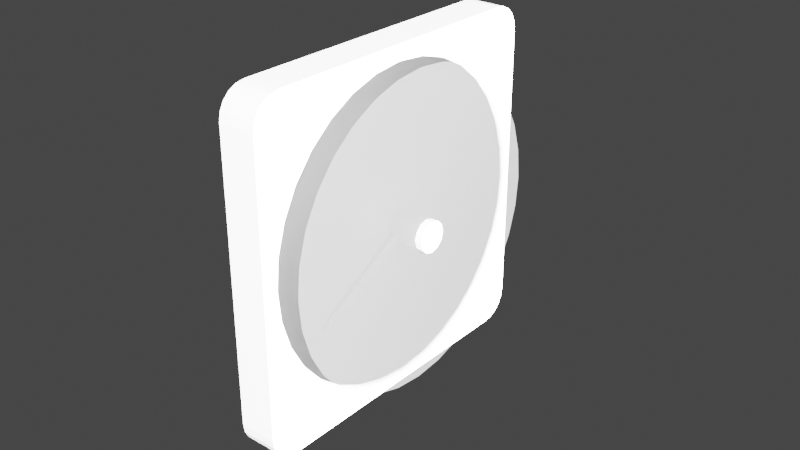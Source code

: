 # Source: meter.blend  (saved by Blender 3.4.6; exported with 4.5.12 LTS)
import bpy
from mathutils import Matrix  # noqa: F401  (used for matrix-valued properties, if any)

bpy.ops.wm.read_factory_settings(use_empty=True)
scene = bpy.context.scene
scene.name = 'Scene'

# ---- materials (node trees are filled in below, after node groups)
mat_material_002 = bpy.data.materials.new('Material.002')
mat_material_002.surface_render_method = 'BLENDED'
mat_material_002.blend_method = 'BLEND'
mat_material_002.use_transparent_shadow = False
mat_material_001 = bpy.data.materials.new('Material.001')
mat_material_001.use_transparent_shadow = False

# ---- material node trees
mat_material_002.use_nodes = True; mat_material_002.node_tree.nodes.clear()
_N = mat_material_002.node_tree.nodes; _L = mat_material_002.node_tree.links
n0 = _N.new('ShaderNodeBsdfPrincipled'); n0.name = 'Principled BSDF'; n0.location = (10, 300)
n0.distribution = 'GGX'
n0.subsurface_method = 'RANDOM_WALK_SKIN'
n0.inputs[3].default_value = 1.45
n0.inputs[4].default_value = 0.05
n0.inputs[27].default_value = (0.0, 0.0, 0.0, 1.0)
n0.inputs[28].default_value = 1.0
n1 = _N.new('ShaderNodeOutputMaterial'); n1.name = 'Material Output'; n1.location = (300, 300)
_L.new(n0.outputs[0], n1.inputs[0])
n1.is_active_output = True
mat_material_001.use_nodes = True; mat_material_001.node_tree.nodes.clear()
_N = mat_material_001.node_tree.nodes; _L = mat_material_001.node_tree.links
n0 = _N.new('ShaderNodeBsdfPrincipled'); n0.name = 'Principled BSDF'; n0.location = (10, 300)
n0.distribution = 'GGX'
n0.subsurface_method = 'RANDOM_WALK_SKIN'
n0.inputs[3].default_value = 1.45
n0.inputs[27].default_value = (0.0, 0.0, 0.0, 1.0)
n0.inputs[28].default_value = 1.0
n1 = _N.new('ShaderNodeOutputMaterial'); n1.name = 'Material Output'; n1.location = (300, 300)
_L.new(n0.outputs[0], n1.inputs[0])
n1.is_active_output = True

# ---- world
world_world = bpy.data.worlds.new('World'); scene.world = world_world
world_world.use_nodes = True; world_world.node_tree.nodes.clear()
_N = world_world.node_tree.nodes; _L = world_world.node_tree.links
n0 = _N.new('ShaderNodeOutputWorld'); n0.name = 'World Output'; n0.location = (300, 300)
n1 = _N.new('ShaderNodeBackground'); n1.name = 'Background'; n1.location = (10, 300)
n1.inputs[0].default_value = (0.05088, 0.05088, 0.05088, 1.0)
_L.new(n1.outputs[0], n0.inputs[0])
n0.is_active_output = True
world_world.color = (0.05088, 0.05088, 0.05088)
world_world.use_sun_shadow = False
world_world.sun_shadow_jitter_overblur = 0.0

# ---- lights
light_point = bpy.data.lights.new('Point', 'POINT')
light_point.transmission_factor = 0.0
light_point.energy = 1000.0
light_point.shadow_soft_size = 0.25
light_point.shadow_maximum_resolution = 0.006
light_point.use_absolute_resolution = True

# ---- meshes
me_cylinder = bpy.data.meshes.new('Cylinder')
me_cylinder.from_pydata([(-4.657e-10, 0.1, 1.63e-09), (0.015, 0.1, 1.193e-09), (-1.318e-09, 0.09808, -0.01951), (0.015, 0.09808, -0.01951), (-2.138e-09, 0.09239, -0.03827), (0.015, 0.09239, -0.03827), (-2.894e-09, 0.08315, -0.05556), (0.015, 0.08315, -0.05556), (-3.557e-09, 0.07071, -0.07071), (0.015, 0.07071, -0.07071), (-4.1e-09, 0.05556, -0.08315), (0.015, 0.05556, -0.08315), (-4.504e-09, 0.03827, -0.09239), (0.015, 0.03827, -0.09239), (-4.753e-09, 0.01951, -0.09808), (0.015, 0.01951, -0.09808), (-4.837e-09, 4.657e-10, -0.1), (0.015, 4.657e-10, -0.1), (-4.753e-09, -0.01951, -0.09808), (0.015, -0.01951, -0.09808), (-4.504e-09, -0.03827, -0.09239), (0.015, -0.03827, -0.09239), (-4.1e-09, -0.05556, -0.08315), (0.015, -0.05556, -0.08315), (-3.557e-09, -0.07071, -0.07071), (0.015, -0.07071, -0.07071), (-2.894e-09, -0.08315, -0.05556), (0.015, -0.08315, -0.05556), (-2.138e-09, -0.09239, -0.03827), (0.015, -0.09239, -0.03827), (-1.318e-09, -0.09808, -0.01951), (0.015, -0.09808, -0.01951), (-4.657e-10, -0.1, 1.63e-09), (0.015, -0.1, 1.193e-09), (3.871e-10, -0.09808, 0.01951), (0.015, -0.09808, 0.01951), (1.207e-09, -0.09239, 0.03827), (0.015, -0.09239, 0.03827), (1.963e-09, -0.08315, 0.05556), (0.015, -0.08315, 0.05556), (2.625e-09, -0.07071, 0.07071), (0.015, -0.07071, 0.07071), (3.169e-09, -0.05556, 0.08315), (0.015, -0.05556, 0.08315), (3.573e-09, -0.03827, 0.09239), (0.015, -0.03827, 0.09239), (3.821e-09, -0.01951, 0.09808), (0.015, -0.01951, 0.09808), (3.905e-09, 4.657e-10, 0.1), (0.015, 4.657e-10, 0.1), (3.821e-09, 0.01951, 0.09808), (0.015, 0.01951, 0.09808), (3.573e-09, 0.03827, 0.09239), (0.015, 0.03827, 0.09239), (3.169e-09, 0.05556, 0.08315), (0.015, 0.05556, 0.08315), (2.625e-09, 0.07071, 0.07071), (0.015, 0.07071, 0.07071), (1.963e-09, 0.08315, 0.05556), (0.015, 0.08315, 0.05556), (1.207e-09, 0.09239, 0.03827), (0.015, 0.09239, 0.03827), (3.871e-10, 0.09808, 0.01951), (0.015, 0.09808, 0.01951), (0.02, 2.801e-10, 3.327e-09)], [], [(0, 1, 3, 2), (2, 3, 5, 4), (4, 5, 7, 6), (6, 7, 9, 8), (8, 9, 11, 10), (10, 11, 13, 12), (12, 13, 15, 14), (14, 15, 17, 16), (16, 17, 19, 18), (18, 19, 21, 20), (20, 21, 23, 22), (22, 23, 25, 24), (24, 25, 27, 26), (26, 27, 29, 28), (28, 29, 31, 30), (30, 31, 33, 32), (32, 33, 35, 34), (34, 35, 37, 36), (36, 37, 39, 38), (38, 39, 41, 40), (40, 41, 43, 42), (42, 43, 45, 44), (44, 45, 47, 46), (46, 47, 49, 48), (48, 49, 51, 50), (50, 51, 53, 52), (52, 53, 55, 54), (54, 55, 57, 56), (56, 57, 59, 58), (58, 59, 61, 60), (60, 61, 63, 62), (62, 63, 1, 0), (3, 1, 64), (1, 63, 64), (63, 61, 64), (61, 59, 64), (59, 57, 64), (57, 55, 64), (55, 53, 64), (53, 51, 64), (51, 49, 64), (49, 47, 64), (47, 45, 64), (45, 43, 64), (43, 41, 64), (41, 39, 64), (39, 37, 64), (37, 35, 64), (35, 33, 64), (33, 31, 64), (31, 29, 64), (29, 27, 64), (27, 25, 64), (25, 23, 64), (23, 21, 64), (21, 19, 64), (19, 17, 64), (17, 15, 64), (15, 13, 64), (13, 11, 64), (11, 9, 64), (9, 7, 64), (7, 5, 64), (5, 3, 64)])
_uv = me_cylinder.uv_layers.new(name='UVMap')
_uv.uv.foreach_set('vector', [1.0, 0.5, 1.0, 1.0, 0.9688, 1.0, 0.9688, 0.5, 0.9688, 0.5, 0.9688, 1.0, 0.9375, 1.0, 0.9375, 0.5, 0.9375, 0.5, 0.9375, 1.0, 0.9062, 1.0, 0.9062, 0.5, 0.9062, 0.5, 0.9062, 1.0, 0.875, 1.0, 0.875, 0.5, 0.875, 0.5, 0.875, 1.0, 0.8438, 1.0, 0.8438, 0.5, 0.8438, 0.5, 0.8438, 1.0, 0.8125, 1.0, 0.8125, 0.5, 0.8125, 0.5, 0.8125, 1.0, 0.7812, 1.0, 0.7812, 0.5, 0.7812, 0.5, 0.7812, 1.0, 0.75, 1.0, 0.75, 0.5, 0.75, 0.5, 0.75, 1.0, 0.7188, 1.0, 0.7188, 0.5, 0.7188, 0.5, 0.7188, 1.0, 0.6875, 1.0, 0.6875, 0.5, 0.6875, 0.5, 0.6875, 1.0, 0.6562, 1.0, 0.6562, 0.5, 0.6562, 0.5, 0.6562, 1.0, 0.625, 1.0, 0.625, 0.5, 0.625, 0.5, 0.625, 1.0, 0.5938, 1.0, 0.5938, 0.5, 0.5938, 0.5, 0.5938, 1.0, 0.5625, 1.0, 0.5625, 0.5, 0.5625, 0.5, 0.5625, 1.0, 0.5312, 1.0, 0.5312, 0.5, 0.5312, 0.5, 0.5312, 1.0, 0.5, 1.0, 0.5, 0.5, 0.5, 0.5, 0.5, 1.0, 0.4688, 1.0, 0.4688, 0.5, 0.4688, 0.5, 0.4688, 1.0, 0.4375, 1.0, 0.4375, 0.5, 0.4375, 0.5, 0.4375, 1.0, 0.4062, 1.0, 0.4062, 0.5, 0.4062, 0.5, 0.4062, 1.0, 0.375, 1.0, 0.375, 0.5, 0.375, 0.5, 0.375, 1.0, 0.3438, 1.0, 0.3438, 0.5, 0.3438, 0.5, 0.3438, 1.0, 0.3125, 1.0, 0.3125, 0.5, 0.3125, 0.5, 0.3125, 1.0, 0.2812, 1.0, 0.2812, 0.5, 0.2812, 0.5, 0.2812, 1.0, 0.25, 1.0, 0.25, 0.5, 0.25, 0.5, 0.25, 1.0, 0.2188, 1.0, 0.2188, 0.5, 0.2188, 0.5, 0.2188, 1.0, 0.1875, 1.0, 0.1875, 0.5, 0.1875, 0.5, 0.1875, 1.0, 0.1562, 1.0, 0.1562, 0.5, 0.1562, 0.5, 0.1562, 1.0, 0.125, 1.0, 0.125, 0.5, 0.125, 0.5, 0.125, 1.0, 0.09375, 1.0, 0.09375, 0.5, 0.09375, 0.5, 0.09375, 1.0, 0.0625, 1.0, 0.0625, 0.5, 0.0625, 0.5, 0.0625, 1.0, 0.03125, 1.0, 0.03125, 0.5, 0.03125, 0.5, 0.03125, 1.0, 0.0, 1.0, 0.0, 0.5, 0.2968, 0.4854, 0.25, 0.49, 0.25, 0.25, 0.25, 0.49, 0.2032, 0.4854, 0.25, 0.25, 0.2032, 0.4854, 0.1582, 0.4717, 0.25, 0.25, 0.1582, 0.4717, 0.1167, 0.4496, 0.25, 0.25, 0.1167, 0.4496, 0.08029, 0.4197, 0.25, 0.25, 0.08029, 0.4197, 0.05045, 0.3833, 0.25, 0.25, 0.05045, 0.3833, 0.02827, 0.3418, 0.25, 0.25, 0.02827, 0.3418, 0.01461, 0.2968, 0.25, 0.25, 0.01461, 0.2968, 0.01, 0.25, 0.25, 0.25, 0.01, 0.25, 0.01461, 0.2032, 0.25, 0.25, 0.01461, 0.2032, 0.02827, 0.1582, 0.25, 0.25, 0.02827, 0.1582, 0.05045, 0.1167, 0.25, 0.25, 0.05045, 0.1167, 0.08029, 0.08029, 0.25, 0.25, 0.08029, 0.08029, 0.1167, 0.05045, 0.25, 0.25, 0.1167, 0.05045, 0.1582, 0.02827, 0.25, 0.25, 0.1582, 0.02827, 0.2032, 0.01461, 0.25, 0.25, 0.2032, 0.01461, 0.25, 0.01, 0.25, 0.25, 0.25, 0.01, 0.2968, 0.01461, 0.25, 0.25, 0.2968, 0.01461, 0.3418, 0.02827, 0.25, 0.25, 0.3418, 0.02827, 0.3833, 0.05045, 0.25, 0.25, 0.3833, 0.05045, 0.4197, 0.08029, 0.25, 0.25, 0.4197, 0.08029, 0.4496, 0.1167, 0.25, 0.25, 0.4496, 0.1167, 0.4717, 0.1582, 0.25, 0.25, 0.4717, 0.1582, 0.4854, 0.2032, 0.25, 0.25, 0.4854, 0.2032, 0.49, 0.25, 0.25, 0.25, 0.49, 0.25, 0.4854, 0.2968, 0.25, 0.25, 0.4854, 0.2968, 0.4717, 0.3418, 0.25, 0.25, 0.4717, 0.3418, 0.4496, 0.3833, 0.25, 0.25, 0.4496, 0.3833, 0.4197, 0.4197, 0.25, 0.25, 0.4197, 0.4197, 0.3833, 0.4496, 0.25, 0.25, 0.3833, 0.4496, 0.3418, 0.4717, 0.25, 0.25, 0.3418, 0.4717, 0.2968, 0.4854, 0.25, 0.25])
me_cylinder.materials.append(mat_material_002)
me_cylinder.update()
me_cylinder_002 = bpy.data.meshes.new('Cylinder.002')
me_cylinder_002.from_pydata([(-1.63e-09, 0.1, -4.657e-10), (0.01951, 0.09808, -4.657e-10), (0.03827, 0.09239, -4.657e-10), (0.05556, 0.08315, -4.657e-10), (0.07071, 0.07071, -4.657e-10), (0.08315, 0.05556, -4.657e-10), (0.09239, 0.03827, -4.657e-10), (0.09808, 0.01951, -4.657e-10), (0.1, 4.657e-10, -4.657e-10), (0.09808, -0.01951, -4.657e-10), (0.09239, -0.03827, -4.657e-10), (0.08315, -0.05556, -4.657e-10), (0.07071, -0.07071, -4.657e-10), (0.05556, -0.08315, -4.657e-10), (0.03827, -0.09239, -4.657e-10), (0.01951, -0.09808, -4.657e-10), (-1.63e-09, -0.1, -4.657e-10), (-0.01951, -0.09808, -4.657e-10), (-0.03827, -0.09239, -4.657e-10), (-0.05556, -0.08315, -4.657e-10), (-0.07071, -0.07071, -4.657e-10), (-0.08315, -0.05556, -4.657e-10), (-0.09239, -0.03827, -4.657e-10), (-0.09808, -0.01951, -4.657e-10), (-0.1, 4.657e-10, -4.657e-10), (-0.09808, 0.01951, -4.657e-10), (-0.09239, 0.03827, -4.657e-10), (-0.08315, 0.05556, -4.657e-10), (-0.07071, 0.07071, -4.657e-10), (-0.05556, 0.08315, -4.657e-10), (-0.03827, 0.09239, -4.657e-10), (-0.01951, 0.09808, -4.657e-10), (-9.279e-10, 3.712e-10, -4.657e-10)], [], [(0, 32, 1), (1, 32, 2), (2, 32, 3), (3, 32, 4), (4, 32, 5), (5, 32, 6), (6, 32, 7), (7, 32, 8), (8, 32, 9), (9, 32, 10), (10, 32, 11), (11, 32, 12), (12, 32, 13), (13, 32, 14), (14, 32, 15), (15, 32, 16), (16, 32, 17), (17, 32, 18), (18, 32, 19), (19, 32, 20), (20, 32, 21), (21, 32, 22), (22, 32, 23), (23, 32, 24), (24, 32, 25), (25, 32, 26), (26, 32, 27), (27, 32, 28), (28, 32, 29), (29, 32, 30), (30, 32, 31), (31, 32, 0)])
_uv = me_cylinder_002.uv_layers.new(name='UVMap')
_uv.uv.foreach_set('vector', [0.0, 0.5, 0.4844, 0.5, 0.9688, 0.5, 0.9688, 0.5, 0.4844, 0.5, 0.9375, 0.5, 0.9375, 0.5, 0.4844, 0.5, 0.9062, 0.5, 0.9062, 0.5, 0.4844, 0.5, 0.875, 0.5, 0.875, 0.5, 0.4844, 0.5, 0.8438, 0.5, 0.8438, 0.5, 0.4844, 0.5, 0.8125, 0.5, 0.8125, 0.5, 0.4844, 0.5, 0.7812, 0.5, 0.7812, 0.5, 0.4844, 0.5, 0.75, 0.5, 0.75, 0.5, 0.4844, 0.5, 0.7188, 0.5, 0.7188, 0.5, 0.4844, 0.5, 0.6875, 0.5, 0.6875, 0.5, 0.4844, 0.5, 0.6562, 0.5, 0.6562, 0.5, 0.4844, 0.5, 0.625, 0.5, 0.625, 0.5, 0.4844, 0.5, 0.5938, 0.5, 0.5938, 0.5, 0.4844, 0.5, 0.5625, 0.5, 0.5625, 0.5, 0.4844, 0.5, 0.5312, 0.5, 0.5312, 0.5, 0.4844, 0.5, 0.5, 0.5, 0.5, 0.5, 0.4844, 0.5, 0.4688, 0.5, 0.4688, 0.5, 0.4844, 0.5, 0.4375, 0.5, 0.4375, 0.5, 0.4844, 0.5, 0.4062, 0.5, 0.4062, 0.5, 0.4844, 0.5, 0.375, 0.5, 0.375, 0.5, 0.4844, 0.5, 0.3438, 0.5, 0.3438, 0.5, 0.4844, 0.5, 0.3125, 0.5, 0.3125, 0.5, 0.4844, 0.5, 0.2812, 0.5, 0.2812, 0.5, 0.4844, 0.5, 0.25, 0.5, 0.25, 0.5, 0.4844, 0.5, 0.2188, 0.5, 0.2188, 0.5, 0.4844, 0.5, 0.1875, 0.5, 0.1875, 0.5, 0.4844, 0.5, 0.1562, 0.5, 0.1562, 0.5, 0.4844, 0.5, 0.125, 0.5, 0.125, 0.5, 0.4844, 0.5, 0.09375, 0.5, 0.09375, 0.5, 0.4844, 0.5, 0.0625, 0.5, 0.0625, 0.5, 0.4844, 0.5, 0.03125, 0.5, 0.03125, 0.5, 0.4844, 0.5, 0.0, 0.5])
me_cylinder_002.materials.append(mat_material_001)
me_cylinder_002.update()
me_cube_001 = bpy.data.meshes.new('Cube.001')
me_cube_001.from_pydata([(-3.353e-08, -0.03857, 0.03857), (-3.353e-08, -0.0303, 0.04535), (-3.353e-08, -0.01064, 0.0535), (-3.353e-08, -0.02087, 0.05039), (-3.353e-08, 0.01064, 0.0535), (-3.353e-08, 0.0303, 0.04535), (-3.353e-08, 0.02087, 0.05039), (-3.353e-08, 0.03857, -0.03857), (-3.353e-08, 2.54e-10, 0.05455), (-3.353e-08, 0.04535, -0.0303), (-3.353e-08, 0.04535, 0.0303), (-3.353e-08, 0.05455, -4.574e-10), (-3.353e-08, 0.0535, -0.01064), (-3.353e-08, 0.0535, 0.01064), (-3.353e-08, 0.05039, -0.02087), (-3.353e-08, 0.05039, 0.02087), (-3.353e-08, 0.03857, 0.03857), (-3.353e-08, -0.05455, -4.574e-10), (-3.353e-08, -0.0535, -0.01064), (-3.353e-08, -0.0535, 0.01064), (-3.353e-08, -0.04535, -0.0303), (-3.353e-08, -0.04535, 0.0303), (-3.353e-08, -0.03857, -0.03857), (-3.353e-08, -0.05039, -0.02087), (-3.353e-08, -0.05039, 0.02087), (-3.353e-08, -0.0303, -0.04535), (-3.353e-08, -0.01064, -0.0535), (-3.353e-08, -0.02087, -0.05039), (-3.353e-08, 0.01064, -0.0535), (-3.353e-08, 0.0303, -0.04535), (-3.353e-08, 0.02087, -0.05039), (-3.353e-08, 2.54e-10, -0.05455), (-0.12, -0.05, -0.06), (-0.12, -0.06, -0.05), (-0.12, -0.05309, -0.05951), (-0.12, -0.05588, -0.05809), (-0.12, -0.05809, -0.05588), (-0.12, -0.05951, -0.05309), (-0.12, -0.06, 0.05), (-0.12, -0.05, 0.06), (-0.12, -0.05951, 0.05309), (-0.12, -0.05809, 0.05588), (-0.12, -0.05588, 0.05809), (-0.12, -0.05309, 0.05951), (-0.12, 0.06, -0.05), (-0.12, 0.05, -0.06), (-0.12, 0.05951, -0.05309), (-0.12, 0.05809, -0.05588), (-0.12, 0.05588, -0.05809), (-0.12, 0.05309, -0.05951), (-0.12, 0.05, 0.06), (-0.12, 0.06, 0.05), (-0.12, 0.05309, 0.05951), (-0.12, 0.05588, 0.05809), (-0.12, 0.05809, 0.05588), (-0.12, 0.05951, 0.05309), (-3.353e-08, -0.06, -0.05), (-3.353e-08, -0.05, -0.06), (-3.353e-08, -0.05951, -0.05309), (-3.353e-08, -0.05809, -0.05588), (-3.353e-08, -0.05588, -0.05809), (-3.353e-08, -0.05309, -0.05951), (-3.353e-08, -0.05, 0.06), (-3.353e-08, -0.06, 0.05), (-3.353e-08, -0.05309, 0.05951), (-3.353e-08, -0.05588, 0.05809), (-3.353e-08, -0.05809, 0.05588), (-3.353e-08, -0.05951, 0.05309), (-3.353e-08, 0.05, -0.06), (-3.353e-08, 0.06, -0.05), (-3.353e-08, 0.05309, -0.05951), (-3.353e-08, 0.05588, -0.05809), (-3.353e-08, 0.05809, -0.05588), (-3.353e-08, 0.05951, -0.05309), (-3.353e-08, 0.06, 0.05), (-3.353e-08, 0.05, 0.06), (-3.353e-08, 0.05951, 0.05309), (-3.353e-08, 0.05809, 0.05588), (-3.353e-08, 0.05588, 0.05809), (-3.353e-08, 0.05309, 0.05951)], [], [(45, 68, 57, 32), (75, 50, 39, 62), (44, 51, 74, 69), (0, 65, 66), (32, 57, 61, 34), (34, 61, 60, 35), (35, 60, 59, 36), (36, 59, 58, 37), (37, 58, 56, 33), (44, 69, 73, 46), (46, 73, 72, 47), (47, 72, 71, 48), (48, 71, 70, 49), (49, 70, 68, 45), (50, 75, 79, 52), (52, 79, 78, 53), (53, 78, 77, 54), (54, 77, 76, 55), (55, 76, 74, 51), (38, 63, 67, 40), (40, 67, 66, 41), (41, 66, 65, 42), (42, 65, 64, 43), (43, 64, 62, 39), (56, 63, 38, 33), (0, 1, 65), (21, 0, 66), (66, 67, 21), (65, 1, 64), (1, 3, 64), (21, 67, 24), (67, 63, 24), (64, 3, 62), (3, 2, 62), (8, 62, 2), (24, 63, 19), (19, 63, 17), (16, 77, 78), (16, 10, 77), (16, 78, 5), (78, 79, 5), (5, 79, 6), (79, 75, 6), (77, 10, 76), (10, 15, 76), (76, 15, 74), (6, 75, 4), (8, 4, 75), (62, 8, 75), (7, 71, 72), (9, 7, 72), (72, 73, 9), (9, 73, 14), (73, 69, 14), (14, 69, 12), (12, 69, 11), (15, 13, 74), (13, 11, 74), (74, 11, 69), (7, 29, 71), (71, 29, 70), (29, 30, 70), (70, 30, 68), (30, 28, 68), (31, 68, 28), (22, 59, 60), (25, 22, 60), (60, 61, 25), (25, 61, 27), (61, 57, 27), (27, 57, 26), (31, 26, 57), (68, 31, 57), (22, 20, 59), (59, 20, 58), (20, 23, 58), (58, 23, 56), (23, 18, 56), (18, 17, 56), (56, 17, 63)])
_uv = me_cube_001.uv_layers.new(name='UVMap')
_uv.uv.foreach_set('vector', [0.125, 0.5208, 0.375, 0.5208, 0.375, 0.7292, 0.125, 0.7292, 0.625, 0.5208, 0.875, 0.5208, 0.875, 0.7292, 0.625, 0.7292, 0.3958, 0.25, 0.6042, 0.25, 0.6042, 0.5, 0.3958, 0.5, 0.0, 0.0, 0.625, 0.75, 0.6164, 0.75, 0.125, 0.7292, 0.375, 0.7292, 0.375, 0.7356, 0.125, 0.7356, 0.125, 0.7356, 0.375, 0.7356, 0.375, 0.7414, 0.125, 0.7414, 0.125, 0.7414, 0.375, 0.7414, 0.375, 0.75, 0.125, 0.75, 0.375, 1.0, 0.375, 0.75, 0.3894, 0.75, 0.3894, 1.0, 0.3894, 1.0, 0.3894, 0.75, 0.3958, 0.75, 0.3958, 1.0, 0.3958, 0.25, 0.3958, 0.5, 0.3894, 0.5, 0.3894, 0.25, 0.3894, 0.25, 0.3894, 0.5, 0.375, 0.5, 0.375, 0.25, 0.125, 0.5, 0.375, 0.5, 0.375, 0.5086, 0.125, 0.5086, 0.125, 0.5086, 0.375, 0.5086, 0.375, 0.5144, 0.125, 0.5144, 0.125, 0.5144, 0.375, 0.5144, 0.375, 0.5208, 0.125, 0.5208, 0.875, 0.5208, 0.625, 0.5208, 0.625, 0.5144, 0.875, 0.5144, 0.875, 0.5144, 0.625, 0.5144, 0.625, 0.5, 0.875, 0.5, 0.625, 0.25, 0.625, 0.5, 0.6164, 0.5, 0.6164, 0.25, 0.6164, 0.25, 0.6164, 0.5, 0.6106, 0.5, 0.6106, 0.25, 0.6106, 0.25, 0.6106, 0.5, 0.6042, 0.5, 0.6042, 0.25, 0.6042, 1.0, 0.6042, 0.75, 0.6106, 0.75, 0.6106, 1.0, 0.6106, 1.0, 0.6106, 0.75, 0.6164, 0.75, 0.6164, 1.0, 0.6164, 1.0, 0.6164, 0.75, 0.625, 0.75, 0.625, 1.0, 0.875, 0.75, 0.625, 0.75, 0.625, 0.7356, 0.875, 0.7356, 0.875, 0.7356, 0.625, 0.7356, 0.625, 0.7292, 0.875, 0.7292, 0.3958, 0.75, 0.6042, 0.75, 0.6042, 1.0, 0.3958, 1.0, 0.0, 0.0, 0.5945, 0.6881, 0.625, 0.75, 0.5631, 0.7195, 0.0, 0.0, 0.6164, 0.75, 0.6164, 0.75, 0.6106, 0.75, 0.5631, 0.7195, 0.625, 0.75, 0.5945, 0.6881, 0.625, 0.7356, 0.5945, 0.6881, 0.605, 0.6685, 0.625, 0.7356, 0.5631, 0.7195, 0.6106, 0.75, 0.5435, 0.73, 0.6106, 0.75, 0.6042, 0.75, 0.5435, 0.73, 0.625, 0.7356, 0.605, 0.6685, 0.625, 0.7292, 0.605, 0.6685, 0.6115, 0.6472, 0.625, 0.7292, 0.6136, 0.625, 0.625, 0.7292, 0.6115, 0.6472, 0.5435, 0.73, 0.6042, 0.75, 0.5222, 0.7365, 0.5222, 0.7365, 0.6042, 0.75, 0.5, 0.7386, 0.0, 0.0, 0.6164, 0.5, 0.625, 0.5, 0.0, 0.0, 0.5631, 0.5305, 0.6164, 0.5, 0.0, 0.0, 0.625, 0.5, 0.5945, 0.5619, 0.625, 0.5, 0.625, 0.5144, 0.5945, 0.5619, 0.5945, 0.5619, 0.625, 0.5144, 0.605, 0.5815, 0.625, 0.5144, 0.625, 0.5208, 0.605, 0.5815, 0.6164, 0.5, 0.5631, 0.5305, 0.6106, 0.5, 0.5631, 0.5305, 0.5435, 0.52, 0.6106, 0.5, 0.6106, 0.5, 0.5435, 0.52, 0.6042, 0.5, 0.605, 0.5815, 0.625, 0.5208, 0.6115, 0.6028, 0.6136, 0.625, 0.6115, 0.6028, 0.625, 0.5208, 0.625, 0.7292, 0.6136, 0.625, 0.625, 0.5208, 0.0, 0.0, 0.375, 0.5086, 0.375, 0.5, 0.4369, 0.5305, 0.0, 0.0, 0.375, 0.5, 0.375, 0.5, 0.3894, 0.5, 0.4369, 0.5305, 0.4369, 0.5305, 0.3894, 0.5, 0.4565, 0.52, 0.3894, 0.5, 0.3958, 0.5, 0.4565, 0.52, 0.4565, 0.52, 0.3958, 0.5, 0.4778, 0.5135, 0.4778, 0.5135, 0.3958, 0.5, 0.5, 0.5114, 0.5435, 0.52, 0.5222, 0.5135, 0.6042, 0.5, 0.5222, 0.5135, 0.5, 0.5114, 0.6042, 0.5, 0.6042, 0.5, 0.5, 0.5114, 0.3958, 0.5, 0.0, 0.0, 0.4055, 0.5619, 0.375, 0.5086, 0.375, 0.5086, 0.4055, 0.5619, 0.375, 0.5144, 0.4055, 0.5619, 0.395, 0.5815, 0.375, 0.5144, 0.375, 0.5144, 0.395, 0.5815, 0.375, 0.5208, 0.395, 0.5815, 0.3885, 0.6028, 0.375, 0.5208, 0.3864, 0.625, 0.375, 0.5208, 0.3885, 0.6028, 0.0, 0.0, 0.375, 0.75, 0.375, 0.7414, 0.4055, 0.6881, 0.0, 0.0, 0.375, 0.7414, 0.375, 0.7414, 0.375, 0.7356, 0.4055, 0.6881, 0.4055, 0.6881, 0.375, 0.7356, 0.395, 0.6685, 0.375, 0.7356, 0.375, 0.7292, 0.395, 0.6685, 0.395, 0.6685, 0.375, 0.7292, 0.3885, 0.6472, 0.3864, 0.625, 0.3885, 0.6472, 0.375, 0.7292, 0.375, 0.5208, 0.3864, 0.625, 0.375, 0.7292, 0.0, 0.0, 0.4369, 0.7195, 0.375, 0.75, 0.375, 0.75, 0.4369, 0.7195, 0.3894, 0.75, 0.4369, 0.7195, 0.4565, 0.73, 0.3894, 0.75, 0.3894, 0.75, 0.4565, 0.73, 0.3958, 0.75, 0.4565, 0.73, 0.4778, 0.7365, 0.3958, 0.75, 0.4778, 0.7365, 0.5, 0.7386, 0.3958, 0.75, 0.3958, 0.75, 0.5, 0.7386, 0.6042, 0.75])
me_cube_001.update()
me_plane = bpy.data.meshes.new('Plane')
me_plane.from_pydata([(5.678e-10, -0.001, 0.035), (1.307e-10, -0.001, 0.0), (5.678e-10, 0.001, 0.035), (1.307e-10, 0.001, 0.0), (5.821e-10, 0.0, 0.04), (0.001, -1.012e-17, 0.04), (0.001, -0.001, 0.035), (0.001, -0.001, -1.185e-11), (0.001, 0.001, -1.185e-11), (0.001, 0.001, 0.035)], [], [(6, 7, 8, 9, 5), (1, 3, 8, 7), (4, 0, 6, 5), (3, 2, 9, 8), (0, 1, 7, 6), (2, 4, 5, 9)])
_uv = me_plane.uv_layers.new(name='UVMap')
_uv.uv.foreach_set('vector', [0.0, 0.0, 1.0, 0.0, 1.0, 1.0, 0.0, 1.0, 0.0, 0.5, 1.0, 0.0, 1.0, 1.0, 1.0, 1.0, 1.0, 0.0, 0.0, 0.5, 0.0, 0.0, 0.0, 0.0, 0.0, 0.5, 1.0, 1.0, 0.0, 1.0, 0.0, 1.0, 1.0, 1.0, 0.0, 0.0, 1.0, 0.0, 1.0, 0.0, 0.0, 0.0, 0.0, 1.0, 0.0, 0.5, 0.0, 0.5, 0.0, 1.0])
me_plane.update()
me_cylinder_004 = bpy.data.meshes.new('Cylinder.004')
me_cylinder_004.from_pydata([(0.0, -3.881e-11, 0.05), (0.0, 0.005, 1.863e-09), (0.0, 0.005, 0.05), (0.0025, 0.00433, 1.863e-09), (0.0025, 0.00433, 0.05), (0.00433, 0.0025, 1.863e-09), (0.00433, 0.0025, 0.05), (0.005, -3.881e-11, 1.863e-09), (0.005, -3.881e-11, 0.05), (0.00433, -0.0025, 1.863e-09), (0.00433, -0.0025, 0.05), (0.0025, -0.00433, 1.863e-09), (0.0025, -0.00433, 0.05), (0.0, -0.005, 1.863e-09), (0.0, -0.005, 0.05), (-0.0025, -0.00433, 1.863e-09), (-0.0025, -0.00433, 0.05), (-0.00433, -0.0025, 1.863e-09), (-0.00433, -0.0025, 0.05), (-0.005, -3.881e-11, 1.863e-09), (-0.005, -3.881e-11, 0.05), (-0.00433, 0.0025, 1.863e-09), (-0.00433, 0.0025, 0.05), (-0.0025, 0.00433, 1.863e-09), (-0.0025, 0.00433, 0.05)], [], [(0, 4, 2), (1, 2, 4, 3), (0, 6, 4), (3, 4, 6, 5), (0, 8, 6), (5, 6, 8, 7), (0, 10, 8), (7, 8, 10, 9), (0, 12, 10), (9, 10, 12, 11), (0, 14, 12), (11, 12, 14, 13), (0, 16, 14), (13, 14, 16, 15), (0, 18, 16), (15, 16, 18, 17), (0, 20, 18), (17, 18, 20, 19), (0, 22, 20), (19, 20, 22, 21), (0, 24, 22), (21, 22, 24, 23), (0, 2, 24), (23, 24, 2, 1)])
_uv = me_cylinder_004.uv_layers.new(name='UVMap')
_uv.uv.foreach_set('vector', [0.25, 0.25, 0.37, 0.4578, 0.25, 0.49, 1.0, 0.5, 1.0, 1.0, 0.9167, 1.0, 0.9167, 0.5, 0.25, 0.25, 0.4578, 0.37, 0.37, 0.4578, 0.9167, 0.5, 0.9167, 1.0, 0.8333, 1.0, 0.8333, 0.5, 0.25, 0.25, 0.49, 0.25, 0.4578, 0.37, 0.8333, 0.5, 0.8333, 1.0, 0.75, 1.0, 0.75, 0.5, 0.25, 0.25, 0.4578, 0.13, 0.49, 0.25, 0.75, 0.5, 0.75, 1.0, 0.6667, 1.0, 0.6667, 0.5, 0.25, 0.25, 0.37, 0.04215, 0.4578, 0.13, 0.6667, 0.5, 0.6667, 1.0, 0.5833, 1.0, 0.5833, 0.5, 0.25, 0.25, 0.25, 0.01, 0.37, 0.04215, 0.5833, 0.5, 0.5833, 1.0, 0.5, 1.0, 0.5, 0.5, 0.25, 0.25, 0.13, 0.04215, 0.25, 0.01, 0.5, 0.5, 0.5, 1.0, 0.4167, 1.0, 0.4167, 0.5, 0.25, 0.25, 0.04215, 0.13, 0.13, 0.04215, 0.4167, 0.5, 0.4167, 1.0, 0.3333, 1.0, 0.3333, 0.5, 0.25, 0.25, 0.01, 0.25, 0.04215, 0.13, 0.3333, 0.5, 0.3333, 1.0, 0.25, 1.0, 0.25, 0.5, 0.25, 0.25, 0.04215, 0.37, 0.01, 0.25, 0.25, 0.5, 0.25, 1.0, 0.1667, 1.0, 0.1667, 0.5, 0.25, 0.25, 0.13, 0.4578, 0.04215, 0.37, 0.1667, 0.5, 0.1667, 1.0, 0.08333, 1.0, 0.08333, 0.5, 0.25, 0.25, 0.25, 0.49, 0.13, 0.4578, 0.08333, 0.5, 0.08333, 1.0, 7.451e-08, 1.0, 7.451e-08, 0.5])
me_cylinder_004.update()

# ---- objects
ob_cover = bpy.data.objects.new('cover', me_cylinder)
ob_point = bpy.data.objects.new('Point', light_point)
ob_scale = bpy.data.objects.new('scale', me_cylinder_002)
ob_mountingplate = bpy.data.objects.new('mountingPlate', me_cube_001)
ob_pointer = bpy.data.objects.new('pointer', me_plane)
ob_adjustmentscrew = bpy.data.objects.new('adjustmentScrew', me_cylinder_004)

# ---- transforms, parenting, visibility, modifiers, constraints
ob_cover.location = (1.63e-09, -4.657e-10, 0.0)
ob_cover.scale = (0.5, 0.5, 0.5)
ob_point.location = (0.73, -0.22, 0.205)
ob_scale.location = (1.63e-09, -4.657e-10, 0.0)
ob_scale.rotation_euler = (0.0, 1.571, 0.0)
ob_scale.scale = (0.5, 0.5, 0.5)
ob_mountingplate.location = (0.0, 0.0, 0.0)
ob_mountingplate.scale = (0.1, 0.9167, 0.9167)
ob_pointer.location = (0.001, 0.0, 0.0)
ob_pointer.rotation_euler = (2.094, 0.0, 0.0)
ob_pointer.scale = (1.0, 1.5, 1.0)
ob_adjustmentscrew.location = (0.0, 0.0, 0.0)
ob_adjustmentscrew.rotation_euler = (0.0, 1.571, 0.0)
ob_adjustmentscrew.scale = (1.0, 1.0, 0.24)

# ---- collection membership
scene.collection.objects.link(ob_cover)
scene.collection.objects.link(ob_point)
scene.collection.objects.link(ob_scale)
scene.collection.objects.link(ob_mountingplate)
scene.collection.objects.link(ob_pointer)
scene.collection.objects.link(ob_adjustmentscrew)

# ---- scene / render settings (as saved in the file)
scene.frame_start = 1; scene.frame_end = 250; scene.frame_set(1)
scene.render.engine = 'BLENDER_EEVEE_NEXT'
scene.cycles.sampling_pattern = 'TABULATED_SOBOL'
scene.cycles.use_light_tree = False
scene.view_settings.view_transform = 'Filmic'
bpy.context.view_layer.update()

# ---- added for rendering (the .blend has no active camera): camera
cam_auto = bpy.data.cameras.new('AutoCamera')
cam_auto.lens = 50.0
cam_auto.sensor_width = 36.0
cam_auto.clip_end = 1000.0
ob_auto_camera = bpy.data.objects.new('AutoCamera', cam_auto)
scene.collection.objects.link(ob_auto_camera)
ob_auto_camera.location = (0.185045, -0.222054, 0.148036)
ob_auto_camera.rotation_euler = (1.09748, -7.21219e-08, 0.694738)
scene.camera = ob_auto_camera
bpy.context.view_layer.update()
